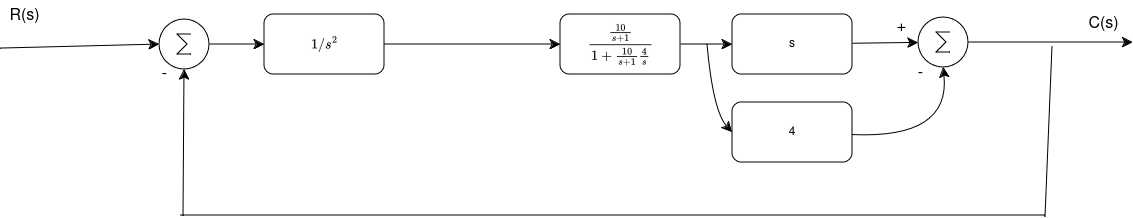

The diagram above was exported from draw.io. Its source (the exported page's mxGraphModel, read from the mxfile embedded in the PNG):
<mxGraphModel dx="1359" dy="642" grid="0" gridSize="10" guides="1" tooltips="1" connect="1" arrows="1" fold="1" page="0" pageScale="1" pageWidth="850" pageHeight="1100" math="1" shadow="0">
  <root>
    <mxCell id="0" />
    <mxCell id="1" parent="0" />
    <mxCell id="UHJSY4nSJ-Eg64s4MsKt-1" value="$$1/s^2$$" style="rounded=1;whiteSpace=wrap;html=1;" vertex="1" parent="1">
      <mxGeometry x="-381" y="68" width="120" height="60" as="geometry" />
    </mxCell>
    <mxCell id="UHJSY4nSJ-Eg64s4MsKt-3" style="edgeStyle=none;curved=1;rounded=0;orthogonalLoop=1;jettySize=auto;html=1;exitX=1;exitY=0.5;exitDx=0;exitDy=0;entryX=0;entryY=0.5;entryDx=0;entryDy=0;fontSize=12;startSize=8;endSize=8;" edge="1" parent="1" source="UHJSY4nSJ-Eg64s4MsKt-1" target="UHJSY4nSJ-Eg64s4MsKt-4">
      <mxGeometry relative="1" as="geometry">
        <mxPoint x="-198" y="98" as="targetPoint" />
      </mxGeometry>
    </mxCell>
    <mxCell id="UHJSY4nSJ-Eg64s4MsKt-11" style="edgeStyle=none;curved=1;rounded=0;orthogonalLoop=1;jettySize=auto;html=1;exitX=1;exitY=0.5;exitDx=0;exitDy=0;entryX=0;entryY=0.5;entryDx=0;entryDy=0;fontSize=12;startSize=8;endSize=8;" edge="1" parent="1" source="UHJSY4nSJ-Eg64s4MsKt-4" target="UHJSY4nSJ-Eg64s4MsKt-9">
      <mxGeometry relative="1" as="geometry" />
    </mxCell>
    <mxCell id="UHJSY4nSJ-Eg64s4MsKt-4" value="$$\frac{\frac{10}{s+1}}{1 +\frac{10}{s+1}\frac{4}{s}}$$" style="rounded=1;whiteSpace=wrap;html=1;" vertex="1" parent="1">
      <mxGeometry x="-85" y="68" width="120" height="60" as="geometry" />
    </mxCell>
    <mxCell id="UHJSY4nSJ-Eg64s4MsKt-8" value="4" style="rounded=1;whiteSpace=wrap;html=1;" vertex="1" parent="1">
      <mxGeometry x="87" y="156" width="120" height="60" as="geometry" />
    </mxCell>
    <mxCell id="UHJSY4nSJ-Eg64s4MsKt-19" style="edgeStyle=none;curved=1;rounded=0;orthogonalLoop=1;jettySize=auto;html=1;fontSize=12;startSize=8;endSize=8;" edge="1" parent="1" source="UHJSY4nSJ-Eg64s4MsKt-9" target="UHJSY4nSJ-Eg64s4MsKt-18">
      <mxGeometry relative="1" as="geometry" />
    </mxCell>
    <mxCell id="UHJSY4nSJ-Eg64s4MsKt-9" value="s" style="rounded=1;whiteSpace=wrap;html=1;" vertex="1" parent="1">
      <mxGeometry x="87" y="68" width="120" height="60" as="geometry" />
    </mxCell>
    <mxCell id="UHJSY4nSJ-Eg64s4MsKt-17" value="" style="endArrow=classic;html=1;rounded=0;fontSize=12;startSize=8;endSize=8;curved=1;entryX=0;entryY=0.5;entryDx=0;entryDy=0;" edge="1" parent="1" target="UHJSY4nSJ-Eg64s4MsKt-8">
      <mxGeometry width="50" height="50" relative="1" as="geometry">
        <mxPoint x="62" y="98" as="sourcePoint" />
        <mxPoint x="45" y="196" as="targetPoint" />
        <Array as="points">
          <mxPoint x="68" y="165" />
        </Array>
      </mxGeometry>
    </mxCell>
    <mxCell id="UHJSY4nSJ-Eg64s4MsKt-21" style="edgeStyle=none;curved=1;rounded=0;orthogonalLoop=1;jettySize=auto;html=1;fontSize=12;startSize=8;endSize=8;" edge="1" parent="1" source="UHJSY4nSJ-Eg64s4MsKt-18">
      <mxGeometry relative="1" as="geometry">
        <mxPoint x="487.7027027027027" y="96" as="targetPoint" />
      </mxGeometry>
    </mxCell>
    <mxCell id="UHJSY4nSJ-Eg64s4MsKt-18" value="" style="verticalLabelPosition=bottom;shadow=0;dashed=0;align=center;html=1;verticalAlign=top;shape=mxgraph.electrical.abstract.sum;" vertex="1" parent="1">
      <mxGeometry x="273" y="71" width="50" height="50" as="geometry" />
    </mxCell>
    <mxCell id="UHJSY4nSJ-Eg64s4MsKt-20" style="edgeStyle=none;curved=1;rounded=0;orthogonalLoop=1;jettySize=auto;html=1;entryX=0.5;entryY=1;entryDx=0;entryDy=0;entryPerimeter=0;fontSize=12;startSize=8;endSize=8;" edge="1" parent="1" source="UHJSY4nSJ-Eg64s4MsKt-8" target="UHJSY4nSJ-Eg64s4MsKt-18">
      <mxGeometry relative="1" as="geometry">
        <Array as="points">
          <mxPoint x="306" y="193" />
        </Array>
      </mxGeometry>
    </mxCell>
    <mxCell id="UHJSY4nSJ-Eg64s4MsKt-22" value="" style="endArrow=none;html=1;rounded=0;fontSize=12;startSize=8;endSize=8;curved=1;" edge="1" parent="1">
      <mxGeometry width="50" height="50" relative="1" as="geometry">
        <mxPoint x="400" y="271" as="sourcePoint" />
        <mxPoint x="407" y="100" as="targetPoint" />
      </mxGeometry>
    </mxCell>
    <mxCell id="UHJSY4nSJ-Eg64s4MsKt-23" value="" style="endArrow=none;html=1;rounded=0;fontSize=12;startSize=8;endSize=8;curved=1;" edge="1" parent="1">
      <mxGeometry width="50" height="50" relative="1" as="geometry">
        <mxPoint x="400" y="269" as="sourcePoint" />
        <mxPoint x="-465" y="269" as="targetPoint" />
      </mxGeometry>
    </mxCell>
    <mxCell id="UHJSY4nSJ-Eg64s4MsKt-25" style="edgeStyle=none;curved=1;rounded=0;orthogonalLoop=1;jettySize=auto;html=1;fontSize=12;startSize=8;endSize=8;" edge="1" parent="1" source="UHJSY4nSJ-Eg64s4MsKt-24" target="UHJSY4nSJ-Eg64s4MsKt-1">
      <mxGeometry relative="1" as="geometry" />
    </mxCell>
    <mxCell id="UHJSY4nSJ-Eg64s4MsKt-24" value="" style="verticalLabelPosition=bottom;shadow=0;dashed=0;align=center;html=1;verticalAlign=top;shape=mxgraph.electrical.abstract.sum;" vertex="1" parent="1">
      <mxGeometry x="-486" y="73" width="50" height="50" as="geometry" />
    </mxCell>
    <mxCell id="UHJSY4nSJ-Eg64s4MsKt-26" value="" style="endArrow=classic;html=1;rounded=0;fontSize=12;startSize=8;endSize=8;curved=1;entryX=0.5;entryY=1;entryDx=0;entryDy=0;entryPerimeter=0;" edge="1" parent="1" target="UHJSY4nSJ-Eg64s4MsKt-24">
      <mxGeometry width="50" height="50" relative="1" as="geometry">
        <mxPoint x="-462" y="270" as="sourcePoint" />
        <mxPoint x="-247" y="85" as="targetPoint" />
      </mxGeometry>
    </mxCell>
    <mxCell id="UHJSY4nSJ-Eg64s4MsKt-27" value="" style="endArrow=classic;html=1;rounded=0;fontSize=12;startSize=8;endSize=8;curved=1;entryX=0;entryY=0.5;entryDx=0;entryDy=0;entryPerimeter=0;" edge="1" parent="1" target="UHJSY4nSJ-Eg64s4MsKt-24">
      <mxGeometry width="50" height="50" relative="1" as="geometry">
        <mxPoint x="-645" y="102" as="sourcePoint" />
        <mxPoint x="-593" y="78" as="targetPoint" />
      </mxGeometry>
    </mxCell>
    <mxCell id="UHJSY4nSJ-Eg64s4MsKt-28" value="R(s)" style="text;html=1;align=center;verticalAlign=middle;resizable=0;points=[];autosize=1;strokeColor=none;fillColor=none;fontSize=16;" vertex="1" parent="1">
      <mxGeometry x="-645.5" y="54" width="48" height="31" as="geometry" />
    </mxCell>
    <mxCell id="UHJSY4nSJ-Eg64s4MsKt-29" value="&lt;div&gt;C(s)&lt;/div&gt;" style="text;html=1;align=center;verticalAlign=middle;resizable=0;points=[];autosize=1;strokeColor=none;fillColor=none;fontSize=16;" vertex="1" parent="1">
      <mxGeometry x="434" y="62" width="48" height="31" as="geometry" />
    </mxCell>
    <mxCell id="UHJSY4nSJ-Eg64s4MsKt-32" value="&lt;div&gt;+&lt;/div&gt;" style="text;html=1;align=center;verticalAlign=middle;resizable=0;points=[];autosize=1;strokeColor=none;fillColor=none;fontSize=16;" vertex="1" parent="1">
      <mxGeometry x="242.5" y="65.5" width="27" height="31" as="geometry" />
    </mxCell>
    <mxCell id="UHJSY4nSJ-Eg64s4MsKt-33" value="-" style="text;html=1;align=center;verticalAlign=middle;resizable=0;points=[];autosize=1;strokeColor=none;fillColor=none;fontSize=16;" vertex="1" parent="1">
      <mxGeometry x="263.5" y="111.5" width="23" height="31" as="geometry" />
    </mxCell>
    <mxCell id="UHJSY4nSJ-Eg64s4MsKt-34" value="-" style="text;html=1;align=center;verticalAlign=middle;resizable=0;points=[];autosize=1;strokeColor=none;fillColor=none;fontSize=16;" vertex="1" parent="1">
      <mxGeometry x="-492.5" y="112.5" width="23" height="31" as="geometry" />
    </mxCell>
  </root>
</mxGraphModel>